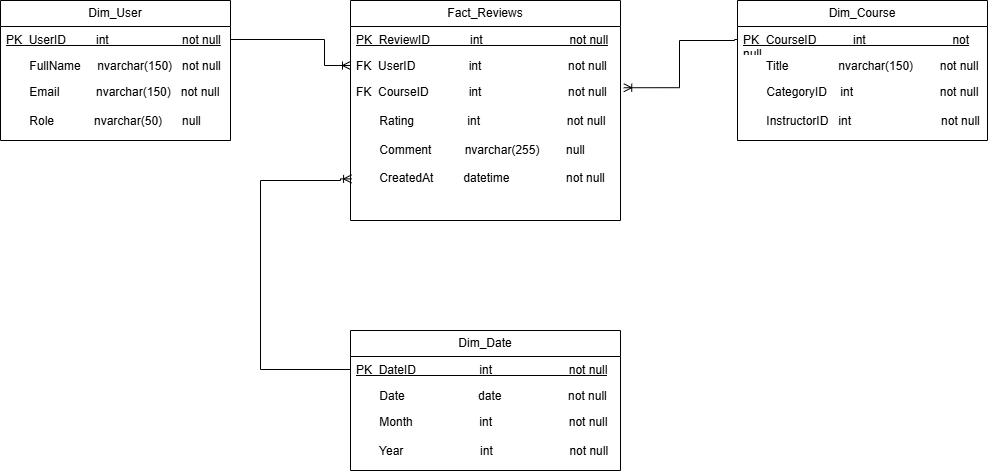

The diagram above was exported from draw.io. Its source (the exported page's mxGraphModel, read from the mxfile embedded in the PNG):
<mxGraphModel dx="1042" dy="626" grid="1" gridSize="10" guides="1" tooltips="1" connect="1" arrows="1" fold="1" page="1" pageScale="1" pageWidth="827" pageHeight="1169" background="#ffffff" math="0" shadow="0">
  <root>
    <mxCell id="0" />
    <mxCell id="1" parent="0" />
    <mxCell id="eelSnBp5TthZ3MJNgyOB-5" value="Fact_Reviews" style="swimlane;fontStyle=0;childLayout=stackLayout;horizontal=1;startSize=26;fillColor=none;horizontalStack=0;resizeParent=1;resizeParentMax=0;resizeLast=0;collapsible=1;marginBottom=0;whiteSpace=wrap;html=1;labelBackgroundColor=none;" vertex="1" parent="1">
      <mxGeometry x="440" y="200" width="270" height="220" as="geometry" />
    </mxCell>
    <mxCell id="eelSnBp5TthZ3MJNgyOB-6" value="&lt;u&gt;PK&amp;nbsp; ReviewID&amp;nbsp; &amp;nbsp; &amp;nbsp; &amp;nbsp; &amp;nbsp; &amp;nbsp; int&amp;nbsp; &amp;nbsp; &amp;nbsp; &amp;nbsp; &amp;nbsp; &amp;nbsp; &amp;nbsp; &amp;nbsp; &amp;nbsp; &amp;nbsp; &amp;nbsp; &amp;nbsp; &amp;nbsp; not null&lt;/u&gt;" style="text;strokeColor=none;fillColor=none;align=left;verticalAlign=top;spacingLeft=4;spacingRight=4;overflow=hidden;rotatable=0;points=[[0,0.5],[1,0.5]];portConstraint=eastwest;whiteSpace=wrap;html=1;labelBackgroundColor=none;" vertex="1" parent="eelSnBp5TthZ3MJNgyOB-5">
      <mxGeometry y="26" width="270" height="26" as="geometry" />
    </mxCell>
    <mxCell id="eelSnBp5TthZ3MJNgyOB-7" value="FK&amp;nbsp; UserID&amp;nbsp; &amp;nbsp; &amp;nbsp; &amp;nbsp; &amp;nbsp; &amp;nbsp; &amp;nbsp; &amp;nbsp; int&amp;nbsp; &amp;nbsp; &amp;nbsp; &amp;nbsp; &amp;nbsp; &amp;nbsp; &amp;nbsp; &amp;nbsp; &amp;nbsp; &amp;nbsp; &amp;nbsp; &amp;nbsp; &amp;nbsp; not null" style="text;strokeColor=none;fillColor=none;align=left;verticalAlign=top;spacingLeft=4;spacingRight=4;overflow=hidden;rotatable=0;points=[[0,0.5],[1,0.5]];portConstraint=eastwest;whiteSpace=wrap;html=1;labelBackgroundColor=none;" vertex="1" parent="eelSnBp5TthZ3MJNgyOB-5">
      <mxGeometry y="52" width="270" height="26" as="geometry" />
    </mxCell>
    <mxCell id="eelSnBp5TthZ3MJNgyOB-8" value="FK&amp;nbsp; CourseID&amp;nbsp; &amp;nbsp; &amp;nbsp; &amp;nbsp; &amp;nbsp; &amp;nbsp; int&amp;nbsp; &amp;nbsp; &amp;nbsp; &amp;nbsp; &amp;nbsp; &amp;nbsp; &amp;nbsp; &amp;nbsp; &amp;nbsp; &amp;nbsp; &amp;nbsp; &amp;nbsp; &amp;nbsp; not null&lt;div&gt;&lt;br&gt;&lt;/div&gt;&lt;div&gt;&amp;nbsp; &amp;nbsp; &amp;nbsp; &amp;nbsp;Rating&amp;nbsp; &amp;nbsp; &amp;nbsp; &amp;nbsp; &amp;nbsp; &amp;nbsp; &amp;nbsp; &amp;nbsp; int&amp;nbsp; &amp;nbsp; &amp;nbsp; &amp;nbsp; &amp;nbsp; &amp;nbsp; &amp;nbsp; &amp;nbsp; &amp;nbsp; &amp;nbsp; &amp;nbsp; &amp;nbsp; &amp;nbsp; not null&lt;/div&gt;&lt;div&gt;&lt;br&gt;&lt;/div&gt;&lt;div&gt;&amp;nbsp; &amp;nbsp; &amp;nbsp; &amp;nbsp;Comment&amp;nbsp; &amp;nbsp; &amp;nbsp; &amp;nbsp; &amp;nbsp; nvarchar(255)&amp;nbsp; &amp;nbsp; &amp;nbsp; &amp;nbsp; null&lt;/div&gt;&lt;div&gt;&lt;br&gt;&lt;/div&gt;&lt;div&gt;&amp;nbsp; &amp;nbsp; &amp;nbsp; &amp;nbsp;CreatedAt&amp;nbsp; &amp;nbsp; &amp;nbsp; &amp;nbsp; &amp;nbsp;datetime&amp;nbsp; &amp;nbsp; &amp;nbsp; &amp;nbsp; &amp;nbsp; &amp;nbsp; &amp;nbsp; &amp;nbsp; &amp;nbsp;not null&lt;/div&gt;" style="text;strokeColor=none;fillColor=none;align=left;verticalAlign=top;spacingLeft=4;spacingRight=4;overflow=hidden;rotatable=0;points=[[0,0.5],[1,0.5]];portConstraint=eastwest;whiteSpace=wrap;html=1;labelBackgroundColor=none;" vertex="1" parent="eelSnBp5TthZ3MJNgyOB-5">
      <mxGeometry y="78" width="270" height="142" as="geometry" />
    </mxCell>
    <mxCell id="eelSnBp5TthZ3MJNgyOB-17" value="Dim_User" style="swimlane;fontStyle=0;childLayout=stackLayout;horizontal=1;startSize=26;fillColor=none;horizontalStack=0;resizeParent=1;resizeParentMax=0;resizeLast=0;collapsible=1;marginBottom=0;whiteSpace=wrap;html=1;labelBackgroundColor=none;" vertex="1" parent="1">
      <mxGeometry x="90" y="200" width="230" height="140" as="geometry" />
    </mxCell>
    <mxCell id="eelSnBp5TthZ3MJNgyOB-18" value="&lt;u&gt;PK&amp;nbsp; UserID&amp;nbsp; &amp;nbsp; &amp;nbsp; &amp;nbsp; &amp;nbsp;int&amp;nbsp; &amp;nbsp; &amp;nbsp; &amp;nbsp; &amp;nbsp; &amp;nbsp; &amp;nbsp; &amp;nbsp; &amp;nbsp; &amp;nbsp; &amp;nbsp; not null&lt;/u&gt;" style="text;strokeColor=none;fillColor=none;align=left;verticalAlign=top;spacingLeft=4;spacingRight=4;overflow=hidden;rotatable=0;points=[[0,0.5],[1,0.5]];portConstraint=eastwest;whiteSpace=wrap;html=1;labelBackgroundColor=none;" vertex="1" parent="eelSnBp5TthZ3MJNgyOB-17">
      <mxGeometry y="26" width="230" height="26" as="geometry" />
    </mxCell>
    <mxCell id="eelSnBp5TthZ3MJNgyOB-19" value="&amp;nbsp; &amp;nbsp; &amp;nbsp; &amp;nbsp;FullName&amp;nbsp; &amp;nbsp; &amp;nbsp;nvarchar(150)&amp;nbsp; &amp;nbsp;not null" style="text;strokeColor=none;fillColor=none;align=left;verticalAlign=top;spacingLeft=4;spacingRight=4;overflow=hidden;rotatable=0;points=[[0,0.5],[1,0.5]];portConstraint=eastwest;whiteSpace=wrap;html=1;labelBackgroundColor=none;" vertex="1" parent="eelSnBp5TthZ3MJNgyOB-17">
      <mxGeometry y="52" width="230" height="26" as="geometry" />
    </mxCell>
    <mxCell id="eelSnBp5TthZ3MJNgyOB-20" value="&amp;nbsp; &amp;nbsp; &amp;nbsp; &amp;nbsp;Email&amp;nbsp; &amp;nbsp; &amp;nbsp; &amp;nbsp; &amp;nbsp; &amp;nbsp;nvarchar(150)&amp;nbsp; &amp;nbsp;not null&lt;div&gt;&lt;br&gt;&lt;/div&gt;&lt;div&gt;&amp;nbsp; &amp;nbsp; &amp;nbsp; &amp;nbsp;Role&amp;nbsp; &amp;nbsp; &amp;nbsp; &amp;nbsp; &amp;nbsp; &amp;nbsp; nvarchar(50)&amp;nbsp; &amp;nbsp; &amp;nbsp; null&lt;/div&gt;" style="text;strokeColor=none;fillColor=none;align=left;verticalAlign=top;spacingLeft=4;spacingRight=4;overflow=hidden;rotatable=0;points=[[0,0.5],[1,0.5]];portConstraint=eastwest;whiteSpace=wrap;html=1;labelBackgroundColor=none;" vertex="1" parent="eelSnBp5TthZ3MJNgyOB-17">
      <mxGeometry y="78" width="230" height="62" as="geometry" />
    </mxCell>
    <mxCell id="eelSnBp5TthZ3MJNgyOB-21" value="Dim_Course" style="swimlane;fontStyle=0;childLayout=stackLayout;horizontal=1;startSize=26;fillColor=none;horizontalStack=0;resizeParent=1;resizeParentMax=0;resizeLast=0;collapsible=1;marginBottom=0;whiteSpace=wrap;html=1;labelBackgroundColor=none;" vertex="1" parent="1">
      <mxGeometry x="827" y="200" width="250" height="140" as="geometry" />
    </mxCell>
    <mxCell id="eelSnBp5TthZ3MJNgyOB-22" value="&lt;u&gt;PK&amp;nbsp; CourseID&amp;nbsp; &amp;nbsp; &amp;nbsp; &amp;nbsp; &amp;nbsp; &amp;nbsp;int&amp;nbsp; &amp;nbsp; &amp;nbsp; &amp;nbsp; &amp;nbsp; &amp;nbsp; &amp;nbsp; &amp;nbsp; &amp;nbsp; &amp;nbsp; &amp;nbsp; &amp;nbsp; &amp;nbsp; not null&amp;nbsp; &amp;nbsp;&amp;nbsp;&lt;/u&gt;" style="text;strokeColor=none;fillColor=none;align=left;verticalAlign=top;spacingLeft=4;spacingRight=4;overflow=hidden;rotatable=0;points=[[0,0.5],[1,0.5]];portConstraint=eastwest;whiteSpace=wrap;html=1;labelBackgroundColor=none;" vertex="1" parent="eelSnBp5TthZ3MJNgyOB-21">
      <mxGeometry y="26" width="250" height="26" as="geometry" />
    </mxCell>
    <mxCell id="eelSnBp5TthZ3MJNgyOB-23" value="&amp;nbsp; &amp;nbsp; &amp;nbsp; &amp;nbsp;Title&amp;nbsp; &amp;nbsp; &amp;nbsp; &amp;nbsp; &amp;nbsp; &amp;nbsp; &amp;nbsp; &amp;nbsp;nvarchar(150)&amp;nbsp; &amp;nbsp; &amp;nbsp; &amp;nbsp; not null&amp;nbsp; &amp;nbsp; &amp;nbsp;&amp;nbsp;" style="text;strokeColor=none;fillColor=none;align=left;verticalAlign=top;spacingLeft=4;spacingRight=4;overflow=hidden;rotatable=0;points=[[0,0.5],[1,0.5]];portConstraint=eastwest;whiteSpace=wrap;html=1;labelBackgroundColor=none;" vertex="1" parent="eelSnBp5TthZ3MJNgyOB-21">
      <mxGeometry y="52" width="250" height="26" as="geometry" />
    </mxCell>
    <mxCell id="eelSnBp5TthZ3MJNgyOB-24" value="&amp;nbsp; &amp;nbsp; &amp;nbsp; &amp;nbsp;CategoryID&amp;nbsp; &amp;nbsp; int&amp;nbsp; &amp;nbsp; &amp;nbsp; &amp;nbsp; &amp;nbsp; &amp;nbsp; &amp;nbsp; &amp;nbsp; &amp;nbsp; &amp;nbsp; &amp;nbsp; &amp;nbsp; &amp;nbsp; not null&lt;div&gt;&lt;br&gt;&lt;/div&gt;&lt;div&gt;&amp;nbsp; &amp;nbsp; &amp;nbsp; &amp;nbsp;InstructorID&amp;nbsp; &amp;nbsp;int&amp;nbsp; &amp;nbsp; &amp;nbsp; &amp;nbsp; &amp;nbsp; &amp;nbsp; &amp;nbsp; &amp;nbsp; &amp;nbsp; &amp;nbsp; &amp;nbsp; &amp;nbsp; &amp;nbsp; &amp;nbsp;not null&lt;/div&gt;" style="text;strokeColor=none;fillColor=none;align=left;verticalAlign=top;spacingLeft=4;spacingRight=4;overflow=hidden;rotatable=0;points=[[0,0.5],[1,0.5]];portConstraint=eastwest;whiteSpace=wrap;html=1;labelBackgroundColor=none;" vertex="1" parent="eelSnBp5TthZ3MJNgyOB-21">
      <mxGeometry y="78" width="250" height="62" as="geometry" />
    </mxCell>
    <mxCell id="eelSnBp5TthZ3MJNgyOB-25" value="Dim_Date" style="swimlane;fontStyle=0;childLayout=stackLayout;horizontal=1;startSize=26;fillColor=none;horizontalStack=0;resizeParent=1;resizeParentMax=0;resizeLast=0;collapsible=1;marginBottom=0;whiteSpace=wrap;html=1;labelBackgroundColor=none;" vertex="1" parent="1">
      <mxGeometry x="440" y="530" width="270" height="140" as="geometry" />
    </mxCell>
    <mxCell id="eelSnBp5TthZ3MJNgyOB-26" value="&lt;u&gt;PK&amp;nbsp; DateID&amp;nbsp; &amp;nbsp; &amp;nbsp; &amp;nbsp; &amp;nbsp; &amp;nbsp; &amp;nbsp; &amp;nbsp; &amp;nbsp; &amp;nbsp;int&amp;nbsp; &amp;nbsp; &amp;nbsp; &amp;nbsp; &amp;nbsp; &amp;nbsp; &amp;nbsp; &amp;nbsp; &amp;nbsp; &amp;nbsp; &amp;nbsp; &amp;nbsp;not null&lt;/u&gt;" style="text;strokeColor=none;fillColor=none;align=left;verticalAlign=top;spacingLeft=4;spacingRight=4;overflow=hidden;rotatable=0;points=[[0,0.5],[1,0.5]];portConstraint=eastwest;whiteSpace=wrap;html=1;labelBackgroundColor=none;" vertex="1" parent="eelSnBp5TthZ3MJNgyOB-25">
      <mxGeometry y="26" width="270" height="26" as="geometry" />
    </mxCell>
    <mxCell id="eelSnBp5TthZ3MJNgyOB-27" value="&amp;nbsp; &amp;nbsp; &amp;nbsp; &amp;nbsp;Date&amp;nbsp; &amp;nbsp; &amp;nbsp; &amp;nbsp; &amp;nbsp; &amp;nbsp; &amp;nbsp; &amp;nbsp; &amp;nbsp; &amp;nbsp; &amp;nbsp; date&amp;nbsp; &amp;nbsp; &amp;nbsp; &amp;nbsp; &amp;nbsp; &amp;nbsp; &amp;nbsp; &amp;nbsp; &amp;nbsp; &amp;nbsp; not null" style="text;strokeColor=none;fillColor=none;align=left;verticalAlign=top;spacingLeft=4;spacingRight=4;overflow=hidden;rotatable=0;points=[[0,0.5],[1,0.5]];portConstraint=eastwest;whiteSpace=wrap;html=1;labelBackgroundColor=none;" vertex="1" parent="eelSnBp5TthZ3MJNgyOB-25">
      <mxGeometry y="52" width="270" height="26" as="geometry" />
    </mxCell>
    <mxCell id="eelSnBp5TthZ3MJNgyOB-28" value="&amp;nbsp; &amp;nbsp; &amp;nbsp; &amp;nbsp;Month&amp;nbsp; &amp;nbsp; &amp;nbsp; &amp;nbsp; &amp;nbsp; &amp;nbsp; &amp;nbsp; &amp;nbsp; &amp;nbsp; &amp;nbsp; int&amp;nbsp; &amp;nbsp; &amp;nbsp; &amp;nbsp; &amp;nbsp; &amp;nbsp; &amp;nbsp; &amp;nbsp; &amp;nbsp; &amp;nbsp; &amp;nbsp; &amp;nbsp;not null&lt;div&gt;&lt;br&gt;&lt;/div&gt;&lt;div&gt;&amp;nbsp; &amp;nbsp; &amp;nbsp; &amp;nbsp;Year&amp;nbsp; &amp;nbsp; &amp;nbsp; &amp;nbsp; &amp;nbsp; &amp;nbsp; &amp;nbsp; &amp;nbsp; &amp;nbsp; &amp;nbsp; &amp;nbsp; &amp;nbsp;int&amp;nbsp; &amp;nbsp; &amp;nbsp; &amp;nbsp; &amp;nbsp; &amp;nbsp; &amp;nbsp; &amp;nbsp; &amp;nbsp; &amp;nbsp; &amp;nbsp; &amp;nbsp;not null&lt;/div&gt;" style="text;strokeColor=none;fillColor=none;align=left;verticalAlign=top;spacingLeft=4;spacingRight=4;overflow=hidden;rotatable=0;points=[[0,0.5],[1,0.5]];portConstraint=eastwest;whiteSpace=wrap;html=1;labelBackgroundColor=none;" vertex="1" parent="eelSnBp5TthZ3MJNgyOB-25">
      <mxGeometry y="78" width="270" height="62" as="geometry" />
    </mxCell>
    <mxCell id="eelSnBp5TthZ3MJNgyOB-29" value="" style="edgeStyle=orthogonalEdgeStyle;fontSize=12;html=1;endArrow=ERoneToMany;rounded=0;entryX=0;entryY=0.5;entryDx=0;entryDy=0;labelBackgroundColor=none;fontColor=default;" edge="1" parent="1" source="eelSnBp5TthZ3MJNgyOB-18" target="eelSnBp5TthZ3MJNgyOB-7">
      <mxGeometry width="100" height="100" relative="1" as="geometry">
        <mxPoint x="314" y="300" as="sourcePoint" />
        <mxPoint x="414" y="200" as="targetPoint" />
        <Array as="points">
          <mxPoint x="414" y="239" />
          <mxPoint x="414" y="265" />
        </Array>
      </mxGeometry>
    </mxCell>
    <mxCell id="eelSnBp5TthZ3MJNgyOB-31" value="" style="edgeStyle=orthogonalEdgeStyle;fontSize=12;html=1;endArrow=ERoneToMany;rounded=0;exitX=0;exitY=0.5;exitDx=0;exitDy=0;entryX=1.012;entryY=0.065;entryDx=0;entryDy=0;entryPerimeter=0;labelBackgroundColor=none;fontColor=default;" edge="1" parent="1" source="eelSnBp5TthZ3MJNgyOB-22" target="eelSnBp5TthZ3MJNgyOB-8">
      <mxGeometry width="100" height="100" relative="1" as="geometry">
        <mxPoint x="640" y="360" as="sourcePoint" />
        <mxPoint x="740" y="260" as="targetPoint" />
        <Array as="points">
          <mxPoint x="824" y="239" />
          <mxPoint x="824" y="240" />
          <mxPoint x="769" y="240" />
          <mxPoint x="769" y="287" />
        </Array>
      </mxGeometry>
    </mxCell>
    <mxCell id="eelSnBp5TthZ3MJNgyOB-33" value="" style="edgeStyle=orthogonalEdgeStyle;fontSize=12;html=1;endArrow=ERoneToMany;rounded=0;exitX=0;exitY=0.5;exitDx=0;exitDy=0;entryX=0.004;entryY=0.707;entryDx=0;entryDy=0;entryPerimeter=0;labelBackgroundColor=none;fontColor=default;" edge="1" parent="1" source="eelSnBp5TthZ3MJNgyOB-26" target="eelSnBp5TthZ3MJNgyOB-8">
      <mxGeometry width="100" height="100" relative="1" as="geometry">
        <mxPoint x="330" y="520" as="sourcePoint" />
        <mxPoint x="430" y="420" as="targetPoint" />
        <Array as="points">
          <mxPoint x="350" y="569" />
          <mxPoint x="350" y="380" />
          <mxPoint x="430" y="380" />
          <mxPoint x="430" y="378" />
        </Array>
      </mxGeometry>
    </mxCell>
  </root>
</mxGraphModel>